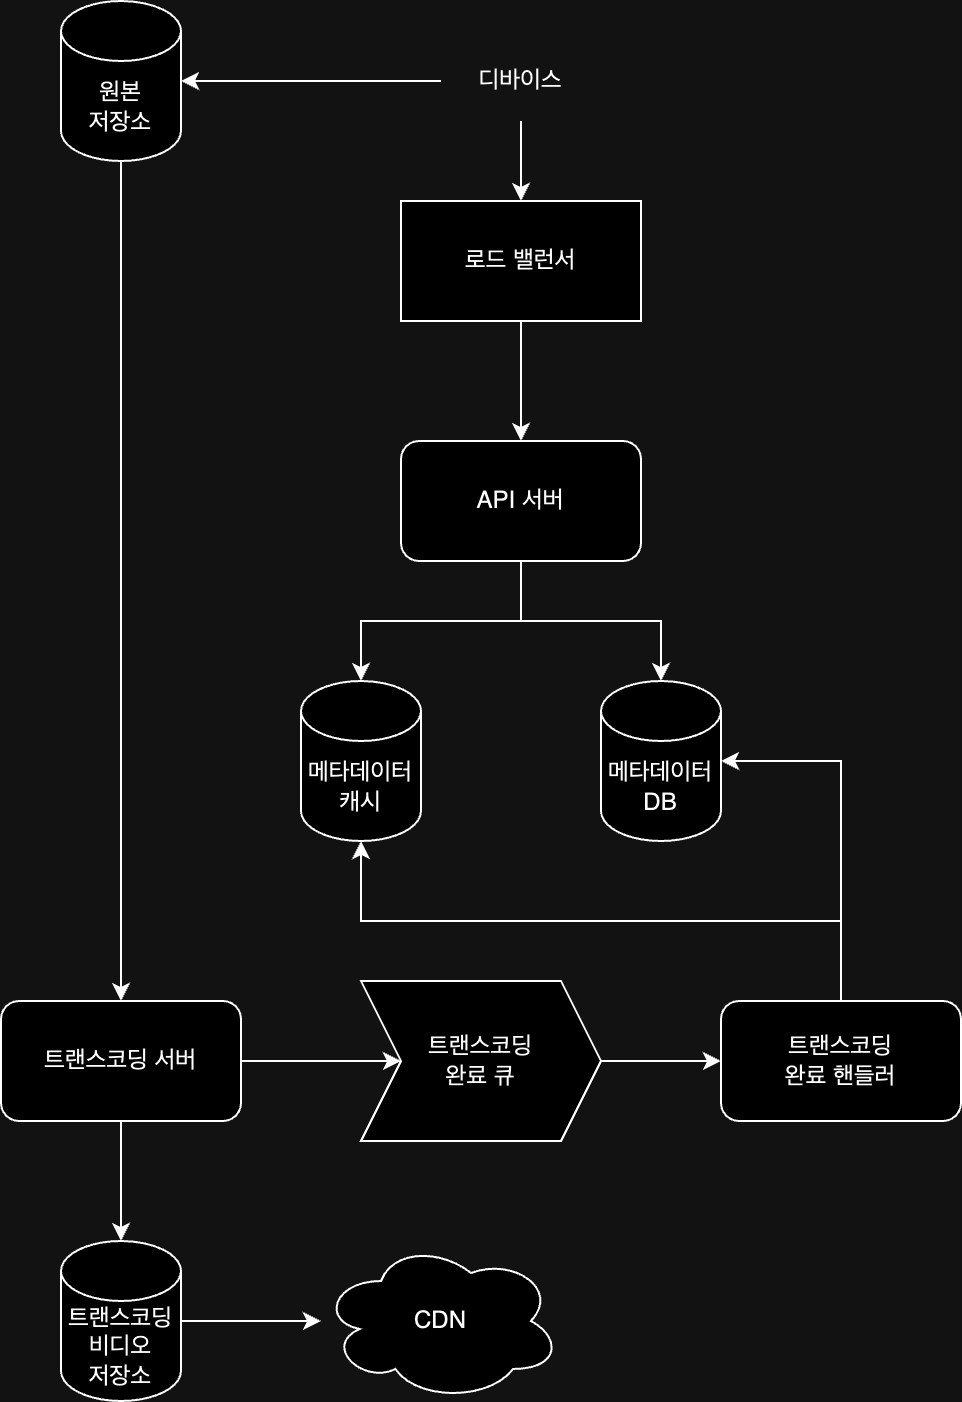

The diagram above was exported from draw.io. Its source (the exported page's mxGraphModel, read from the mxfile embedded in the PNG):
<mxGraphModel dx="1054" dy="867" grid="1" gridSize="10" guides="1" tooltips="1" connect="1" arrows="1" fold="1" page="1" pageScale="1" pageWidth="850" pageHeight="1100" math="0" shadow="0">
  <root>
    <mxCell id="0" />
    <mxCell id="1" parent="0" />
    <mxCell id="8HmbkdOLOz7eoJOHJcO9-25" style="edgeStyle=orthogonalEdgeStyle;rounded=0;orthogonalLoop=1;jettySize=auto;html=1;entryX=0.5;entryY=0;entryDx=0;entryDy=0;" edge="1" parent="1" source="8HmbkdOLOz7eoJOHJcO9-1" target="8HmbkdOLOz7eoJOHJcO9-2">
      <mxGeometry relative="1" as="geometry" />
    </mxCell>
    <mxCell id="8HmbkdOLOz7eoJOHJcO9-1" value="디바이스" style="text;html=1;align=center;verticalAlign=middle;whiteSpace=wrap;rounded=0;" vertex="1" parent="1">
      <mxGeometry x="320" y="80" width="80" height="40" as="geometry" />
    </mxCell>
    <mxCell id="8HmbkdOLOz7eoJOHJcO9-24" style="edgeStyle=orthogonalEdgeStyle;rounded=0;orthogonalLoop=1;jettySize=auto;html=1;entryX=0.5;entryY=0;entryDx=0;entryDy=0;" edge="1" parent="1" source="8HmbkdOLOz7eoJOHJcO9-2" target="8HmbkdOLOz7eoJOHJcO9-3">
      <mxGeometry relative="1" as="geometry" />
    </mxCell>
    <mxCell id="8HmbkdOLOz7eoJOHJcO9-2" value="로드 밸런서" style="rounded=0;whiteSpace=wrap;html=1;" vertex="1" parent="1">
      <mxGeometry x="300" y="160" width="120" height="60" as="geometry" />
    </mxCell>
    <mxCell id="8HmbkdOLOz7eoJOHJcO9-22" style="edgeStyle=orthogonalEdgeStyle;rounded=0;orthogonalLoop=1;jettySize=auto;html=1;" edge="1" parent="1" source="8HmbkdOLOz7eoJOHJcO9-3" target="8HmbkdOLOz7eoJOHJcO9-4">
      <mxGeometry relative="1" as="geometry" />
    </mxCell>
    <mxCell id="8HmbkdOLOz7eoJOHJcO9-3" value="API 서버" style="rounded=1;whiteSpace=wrap;html=1;" vertex="1" parent="1">
      <mxGeometry x="300" y="280" width="120" height="60" as="geometry" />
    </mxCell>
    <mxCell id="8HmbkdOLOz7eoJOHJcO9-4" value="메타데이터&lt;div&gt;캐시&lt;/div&gt;" style="shape=cylinder3;whiteSpace=wrap;html=1;boundedLbl=1;backgroundOutline=1;size=15;" vertex="1" parent="1">
      <mxGeometry x="250" y="400" width="60" height="80" as="geometry" />
    </mxCell>
    <mxCell id="8HmbkdOLOz7eoJOHJcO9-5" value="메타데이터&lt;div&gt;DB&lt;/div&gt;" style="shape=cylinder3;whiteSpace=wrap;html=1;boundedLbl=1;backgroundOutline=1;size=15;" vertex="1" parent="1">
      <mxGeometry x="400" y="400" width="60" height="80" as="geometry" />
    </mxCell>
    <mxCell id="8HmbkdOLOz7eoJOHJcO9-6" value="트랜스코딩&lt;div&gt;완료 핸들러&lt;/div&gt;" style="rounded=1;whiteSpace=wrap;html=1;" vertex="1" parent="1">
      <mxGeometry x="460" y="560" width="120" height="60" as="geometry" />
    </mxCell>
    <mxCell id="8HmbkdOLOz7eoJOHJcO9-14" style="edgeStyle=orthogonalEdgeStyle;rounded=0;orthogonalLoop=1;jettySize=auto;html=1;entryX=0.5;entryY=0;entryDx=0;entryDy=0;" edge="1" parent="1" source="8HmbkdOLOz7eoJOHJcO9-9" target="8HmbkdOLOz7eoJOHJcO9-10">
      <mxGeometry relative="1" as="geometry" />
    </mxCell>
    <mxCell id="8HmbkdOLOz7eoJOHJcO9-9" value="원본&lt;div&gt;저장소&lt;/div&gt;" style="shape=cylinder3;whiteSpace=wrap;html=1;boundedLbl=1;backgroundOutline=1;size=15;" vertex="1" parent="1">
      <mxGeometry x="130" y="60" width="60" height="80" as="geometry" />
    </mxCell>
    <mxCell id="8HmbkdOLOz7eoJOHJcO9-29" style="edgeStyle=orthogonalEdgeStyle;rounded=0;orthogonalLoop=1;jettySize=auto;html=1;entryX=0;entryY=0.5;entryDx=0;entryDy=0;" edge="1" parent="1" source="8HmbkdOLOz7eoJOHJcO9-10" target="8HmbkdOLOz7eoJOHJcO9-28">
      <mxGeometry relative="1" as="geometry" />
    </mxCell>
    <mxCell id="8HmbkdOLOz7eoJOHJcO9-10" value="트랜스코딩 서버" style="rounded=1;whiteSpace=wrap;html=1;" vertex="1" parent="1">
      <mxGeometry x="100" y="560" width="120" height="60" as="geometry" />
    </mxCell>
    <mxCell id="8HmbkdOLOz7eoJOHJcO9-11" value="트랜스코딩&lt;div&gt;비디오&lt;/div&gt;&lt;div&gt;저장소&lt;/div&gt;" style="shape=cylinder3;whiteSpace=wrap;html=1;boundedLbl=1;backgroundOutline=1;size=15;" vertex="1" parent="1">
      <mxGeometry x="130" y="680" width="60" height="80" as="geometry" />
    </mxCell>
    <mxCell id="8HmbkdOLOz7eoJOHJcO9-12" value="CDN" style="ellipse;shape=cloud;whiteSpace=wrap;html=1;" vertex="1" parent="1">
      <mxGeometry x="260" y="680" width="120" height="80" as="geometry" />
    </mxCell>
    <mxCell id="8HmbkdOLOz7eoJOHJcO9-13" style="edgeStyle=orthogonalEdgeStyle;rounded=0;orthogonalLoop=1;jettySize=auto;html=1;entryX=1;entryY=0.5;entryDx=0;entryDy=0;entryPerimeter=0;" edge="1" parent="1" source="8HmbkdOLOz7eoJOHJcO9-1" target="8HmbkdOLOz7eoJOHJcO9-9">
      <mxGeometry relative="1" as="geometry" />
    </mxCell>
    <mxCell id="8HmbkdOLOz7eoJOHJcO9-15" style="edgeStyle=orthogonalEdgeStyle;rounded=0;orthogonalLoop=1;jettySize=auto;html=1;entryX=0.5;entryY=0;entryDx=0;entryDy=0;entryPerimeter=0;" edge="1" parent="1" source="8HmbkdOLOz7eoJOHJcO9-10" target="8HmbkdOLOz7eoJOHJcO9-11">
      <mxGeometry relative="1" as="geometry" />
    </mxCell>
    <mxCell id="8HmbkdOLOz7eoJOHJcO9-18" style="edgeStyle=orthogonalEdgeStyle;rounded=0;orthogonalLoop=1;jettySize=auto;html=1;entryX=1;entryY=0.5;entryDx=0;entryDy=0;entryPerimeter=0;startArrow=classic;startFill=1;endArrow=none;endFill=0;" edge="1" parent="1" source="8HmbkdOLOz7eoJOHJcO9-12" target="8HmbkdOLOz7eoJOHJcO9-11">
      <mxGeometry relative="1" as="geometry" />
    </mxCell>
    <mxCell id="8HmbkdOLOz7eoJOHJcO9-23" style="edgeStyle=orthogonalEdgeStyle;rounded=0;orthogonalLoop=1;jettySize=auto;html=1;entryX=0.5;entryY=0;entryDx=0;entryDy=0;entryPerimeter=0;" edge="1" parent="1" source="8HmbkdOLOz7eoJOHJcO9-3" target="8HmbkdOLOz7eoJOHJcO9-5">
      <mxGeometry relative="1" as="geometry" />
    </mxCell>
    <mxCell id="8HmbkdOLOz7eoJOHJcO9-26" style="edgeStyle=orthogonalEdgeStyle;rounded=0;orthogonalLoop=1;jettySize=auto;html=1;entryX=1;entryY=0.5;entryDx=0;entryDy=0;entryPerimeter=0;" edge="1" parent="1" source="8HmbkdOLOz7eoJOHJcO9-6" target="8HmbkdOLOz7eoJOHJcO9-5">
      <mxGeometry relative="1" as="geometry" />
    </mxCell>
    <mxCell id="8HmbkdOLOz7eoJOHJcO9-27" style="edgeStyle=orthogonalEdgeStyle;rounded=0;orthogonalLoop=1;jettySize=auto;html=1;entryX=0.5;entryY=1;entryDx=0;entryDy=0;entryPerimeter=0;" edge="1" parent="1" source="8HmbkdOLOz7eoJOHJcO9-6" target="8HmbkdOLOz7eoJOHJcO9-4">
      <mxGeometry relative="1" as="geometry">
        <Array as="points">
          <mxPoint x="520" y="520" />
          <mxPoint x="280" y="520" />
        </Array>
      </mxGeometry>
    </mxCell>
    <mxCell id="8HmbkdOLOz7eoJOHJcO9-30" style="edgeStyle=orthogonalEdgeStyle;rounded=0;orthogonalLoop=1;jettySize=auto;html=1;entryX=0;entryY=0.5;entryDx=0;entryDy=0;" edge="1" parent="1" source="8HmbkdOLOz7eoJOHJcO9-28" target="8HmbkdOLOz7eoJOHJcO9-6">
      <mxGeometry relative="1" as="geometry" />
    </mxCell>
    <mxCell id="8HmbkdOLOz7eoJOHJcO9-28" value="트랜스코딩&lt;div&gt;완료 큐&lt;/div&gt;" style="shape=step;perimeter=stepPerimeter;whiteSpace=wrap;html=1;fixedSize=1;" vertex="1" parent="1">
      <mxGeometry x="280" y="550" width="120" height="80" as="geometry" />
    </mxCell>
  </root>
</mxGraphModel>